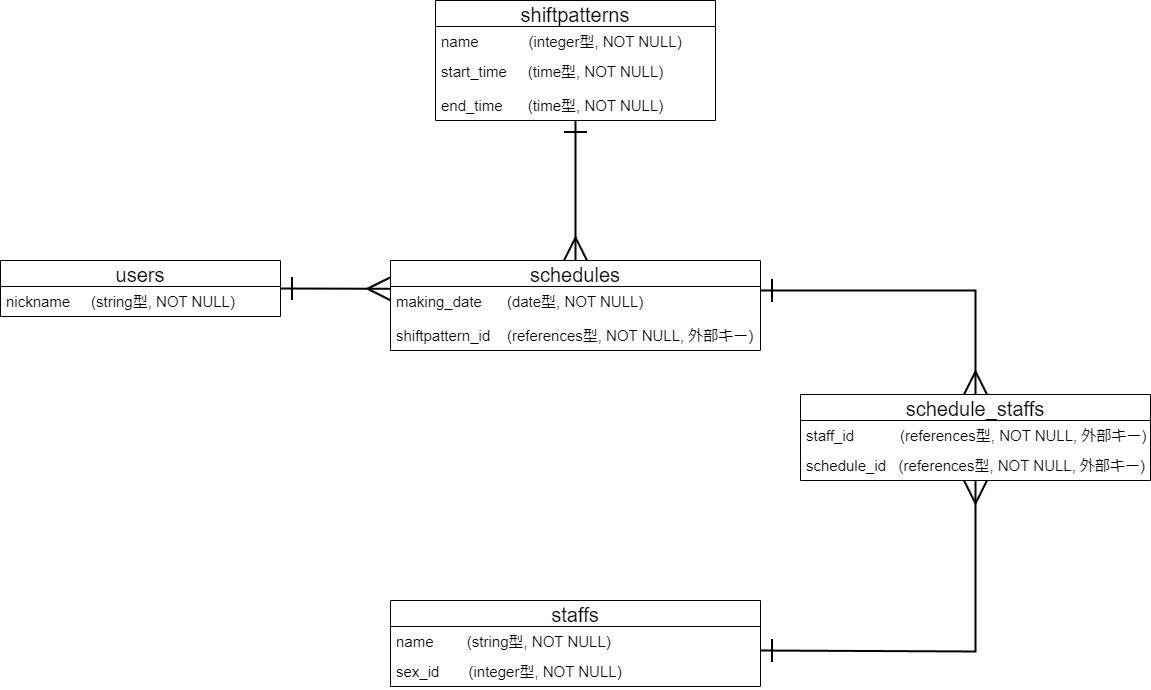

The diagram above was exported from draw.io. Its source (the exported page's mxGraphModel, read from the mxfile embedded in the PNG):
<mxGraphModel dx="1213" dy="849" grid="1" gridSize="10" guides="1" tooltips="1" connect="1" arrows="1" fold="1" page="1" pageScale="1" pageWidth="1169" pageHeight="827" math="0" shadow="0">
  <root>
    <mxCell id="0" />
    <mxCell id="1" parent="0" />
    <mxCell id="44" style="edgeStyle=none;html=1;exitX=1;exitY=0.5;exitDx=0;exitDy=0;entryX=0;entryY=0.067;entryDx=0;entryDy=0;entryPerimeter=0;startArrow=ERone;startFill=0;strokeWidth=2;endArrow=ERmany;endFill=0;endSize=20;startSize=20;" edge="1" parent="1" source="2" target="13">
      <mxGeometry relative="1" as="geometry" />
    </mxCell>
    <mxCell id="2" value="users" style="swimlane;fontStyle=0;childLayout=stackLayout;horizontal=1;startSize=26;horizontalStack=0;resizeParent=1;resizeParentMax=0;resizeLast=0;collapsible=1;marginBottom=0;align=center;fontSize=20;" parent="1" vertex="1">
      <mxGeometry y="280" width="280" height="56" as="geometry">
        <mxRectangle x="190" y="160" width="60" height="30" as="alternateBounds" />
      </mxGeometry>
    </mxCell>
    <mxCell id="3" value="nickname     (string型, NOT NULL)   " style="text;strokeColor=none;fillColor=none;spacingLeft=4;spacingRight=4;overflow=hidden;rotatable=0;points=[[0,0.5],[1,0.5]];portConstraint=eastwest;fontSize=15;" parent="2" vertex="1">
      <mxGeometry y="26" width="280" height="30" as="geometry" />
    </mxCell>
    <mxCell id="6" value="staffs" style="swimlane;fontStyle=0;childLayout=stackLayout;horizontal=1;startSize=26;horizontalStack=0;resizeParent=1;resizeParentMax=0;resizeLast=0;collapsible=1;marginBottom=0;align=center;fontSize=20;" parent="1" vertex="1">
      <mxGeometry x="390" y="620" width="370" height="86" as="geometry" />
    </mxCell>
    <mxCell id="7" value="name        (string型, NOT NULL)" style="text;strokeColor=none;fillColor=none;spacingLeft=4;spacingRight=4;overflow=hidden;rotatable=0;points=[[0,0.5],[1,0.5]];portConstraint=eastwest;fontSize=15;" parent="6" vertex="1">
      <mxGeometry y="26" width="370" height="30" as="geometry" />
    </mxCell>
    <mxCell id="8" value="sex_id       (integer型, NOT NULL)" style="text;strokeColor=none;fillColor=none;spacingLeft=4;spacingRight=4;overflow=hidden;rotatable=0;points=[[0,0.5],[1,0.5]];portConstraint=eastwest;fontSize=15;" parent="6" vertex="1">
      <mxGeometry y="56" width="370" height="30" as="geometry" />
    </mxCell>
    <mxCell id="10" value="schedules" style="swimlane;fontStyle=0;childLayout=stackLayout;horizontal=1;startSize=26;horizontalStack=0;resizeParent=1;resizeParentMax=0;resizeLast=0;collapsible=1;marginBottom=0;align=center;fontSize=20;" parent="1" vertex="1">
      <mxGeometry x="390" y="280" width="370" height="90" as="geometry" />
    </mxCell>
    <mxCell id="13" value="making_date      (date型, NOT NULL)" style="text;strokeColor=none;fillColor=none;spacingLeft=4;spacingRight=4;overflow=hidden;rotatable=0;points=[[0,0.5],[1,0.5]];portConstraint=eastwest;fontSize=15;" parent="10" vertex="1">
      <mxGeometry y="26" width="370" height="34" as="geometry" />
    </mxCell>
    <mxCell id="45" value="shiftpattern_id    (references型, NOT NULL, 外部キー)" style="text;strokeColor=none;fillColor=none;spacingLeft=4;spacingRight=4;overflow=hidden;rotatable=0;points=[[0,0.5],[1,0.5]];portConstraint=eastwest;fontSize=15;" vertex="1" parent="10">
      <mxGeometry y="60" width="370" height="30" as="geometry" />
    </mxCell>
    <mxCell id="20" value="schedule_staffs" style="swimlane;fontStyle=0;childLayout=stackLayout;horizontal=1;startSize=26;horizontalStack=0;resizeParent=1;resizeParentMax=0;resizeLast=0;collapsible=1;marginBottom=0;align=center;fontSize=20;" parent="1" vertex="1">
      <mxGeometry x="800" y="414" width="350" height="86" as="geometry" />
    </mxCell>
    <mxCell id="21" value="staff_id           (references型, NOT NULL, 外部キー)" style="text;strokeColor=none;fillColor=none;spacingLeft=4;spacingRight=4;overflow=hidden;rotatable=0;points=[[0,0.5],[1,0.5]];portConstraint=eastwest;fontSize=15;" parent="20" vertex="1">
      <mxGeometry y="26" width="350" height="30" as="geometry" />
    </mxCell>
    <mxCell id="22" value="schedule_id   (references型, NOT NULL, 外部キー)" style="text;strokeColor=none;fillColor=none;spacingLeft=4;spacingRight=4;overflow=hidden;rotatable=0;points=[[0,0.5],[1,0.5]];portConstraint=eastwest;fontSize=15;" parent="20" vertex="1">
      <mxGeometry y="56" width="350" height="30" as="geometry" />
    </mxCell>
    <mxCell id="27" style="edgeStyle=none;html=1;strokeWidth=2;fontSize=15;startArrow=ERone;startFill=0;endArrow=ERmany;endFill=0;startSize=20;endSize=20;rounded=0;" parent="1" target="22" edge="1">
      <mxGeometry relative="1" as="geometry">
        <mxPoint x="1080" y="530" as="targetPoint" />
        <Array as="points">
          <mxPoint x="975" y="671" />
        </Array>
        <mxPoint x="760" y="670" as="sourcePoint" />
      </mxGeometry>
    </mxCell>
    <mxCell id="28" style="edgeStyle=none;html=1;entryX=0.5;entryY=0;entryDx=0;entryDy=0;strokeWidth=2;fontSize=15;startArrow=ERone;startFill=0;endArrow=ERmany;endFill=0;startSize=20;endSize=20;rounded=0;" parent="1" target="20" edge="1">
      <mxGeometry relative="1" as="geometry">
        <Array as="points">
          <mxPoint x="975" y="310" />
        </Array>
        <mxPoint x="760" y="310" as="sourcePoint" />
      </mxGeometry>
    </mxCell>
    <mxCell id="41" value="" style="edgeStyle=none;html=1;fontSize=15;entryX=0.5;entryY=0;entryDx=0;entryDy=0;startArrow=ERone;startFill=0;endArrow=ERmany;endFill=0;endSize=20;startSize=20;strokeWidth=2;" parent="1" source="29" target="10" edge="1">
      <mxGeometry relative="1" as="geometry">
        <mxPoint x="620" y="220" as="targetPoint" />
      </mxGeometry>
    </mxCell>
    <mxCell id="29" value="shiftpatterns" style="swimlane;fontStyle=0;childLayout=stackLayout;horizontal=1;startSize=26;horizontalStack=0;resizeParent=1;resizeParentMax=0;resizeLast=0;collapsible=1;marginBottom=0;align=center;fontSize=20;" parent="1" vertex="1">
      <mxGeometry x="435" y="20" width="280" height="120" as="geometry">
        <mxRectangle x="480" y="20" width="150" height="40" as="alternateBounds" />
      </mxGeometry>
    </mxCell>
    <mxCell id="33" value="name            (integer型, NOT NULL)" style="text;strokeColor=none;fillColor=none;spacingLeft=4;spacingRight=4;overflow=hidden;rotatable=0;points=[[0,0.5],[1,0.5]];portConstraint=eastwest;fontSize=15;" parent="29" vertex="1">
      <mxGeometry y="26" width="280" height="30" as="geometry" />
    </mxCell>
    <mxCell id="31" value="start_time     (time型, NOT NULL)" style="text;strokeColor=none;fillColor=none;spacingLeft=4;spacingRight=4;overflow=hidden;rotatable=0;points=[[0,0.5],[1,0.5]];portConstraint=eastwest;fontSize=15;" parent="29" vertex="1">
      <mxGeometry y="56" width="280" height="34" as="geometry" />
    </mxCell>
    <mxCell id="34" value="end_time      (time型, NOT NULL)" style="text;strokeColor=none;fillColor=none;spacingLeft=4;spacingRight=4;overflow=hidden;rotatable=0;points=[[0,0.5],[1,0.5]];portConstraint=eastwest;fontSize=15;" parent="29" vertex="1">
      <mxGeometry y="90" width="280" height="30" as="geometry" />
    </mxCell>
  </root>
</mxGraphModel>